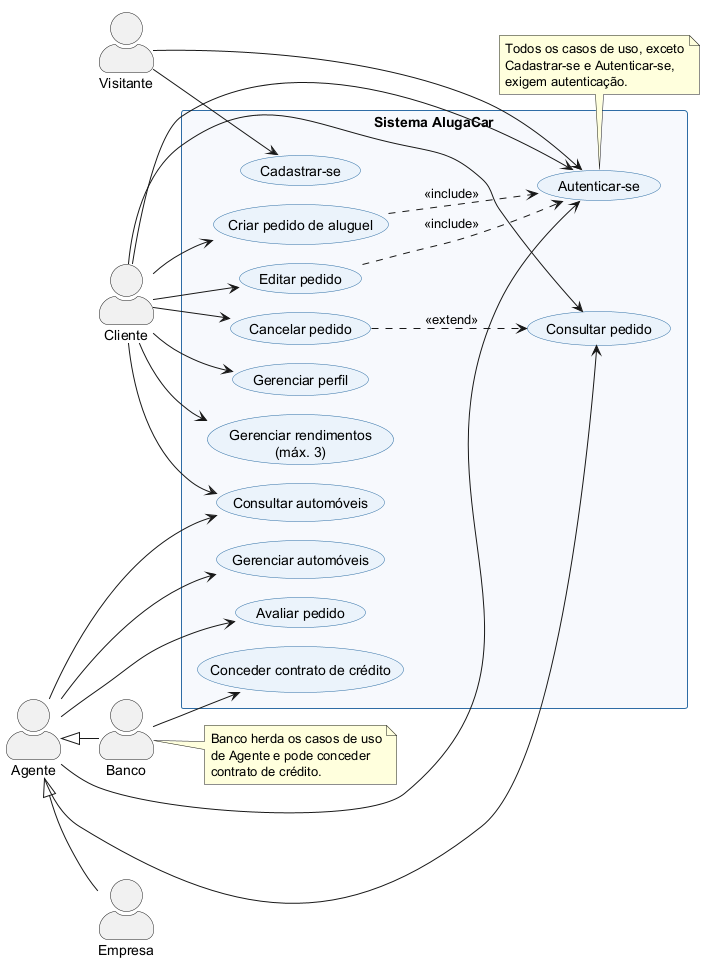

The diagram above was rendered by PlantUML. Its source (embedded in the PNG):
@startuml casos-de-uso
!pragma layout smetana

left to right direction
skinparam backgroundColor #FFFFFF
skinparam shadowing false
skinparam actorStyle awesome
skinparam usecase {
  BackgroundColor #EAF3FB
  BorderColor #2E6DA4
}
skinparam rectangle {
  BackgroundColor #F7F9FC
  BorderColor #2E6DA4
}

actor "Visitante" as visitante
actor "Cliente" as cliente
actor "Agente" as agente
actor "Empresa" as empresa
actor "Banco" as banco

agente <|-- empresa
agente <|-- banco

rectangle "Sistema AlugaCar" {
  usecase "Cadastrar-se" as UC01
  usecase "Autenticar-se" as UC02
  usecase "Gerenciar perfil" as UC03
  usecase "Gerenciar rendimentos\n(máx. 3)" as UC04
  usecase "Consultar automóveis" as UC05
  usecase "Criar pedido de aluguel" as UC06
  usecase "Editar pedido" as UC07
  usecase "Consultar pedido" as UC08
  usecase "Cancelar pedido" as UC09
  usecase "Gerenciar automóveis" as UC10
  usecase "Avaliar pedido" as UC11
  usecase "Conceder contrato de crédito" as UC12
}

visitante --> UC01
visitante --> UC02

cliente --> UC02
cliente --> UC03
cliente --> UC04
cliente --> UC05
cliente --> UC06
cliente --> UC07
cliente --> UC08
cliente --> UC09

agente --> UC02
agente --> UC05
agente --> UC08
agente --> UC10
agente --> UC11
banco --> UC12

UC06 ..> UC02 : <<include>>
UC07 ..> UC02 : <<include>>
UC09 ..> UC08 : <<extend>>

note bottom of UC02
  Todos os casos de uso, exceto
  Cadastrar-se e Autenticar-se,
  exigem autenticação.
end note

note right of banco
  Banco herda os casos de uso
  de Agente e pode conceder
  contrato de crédito.
end note

@enduml